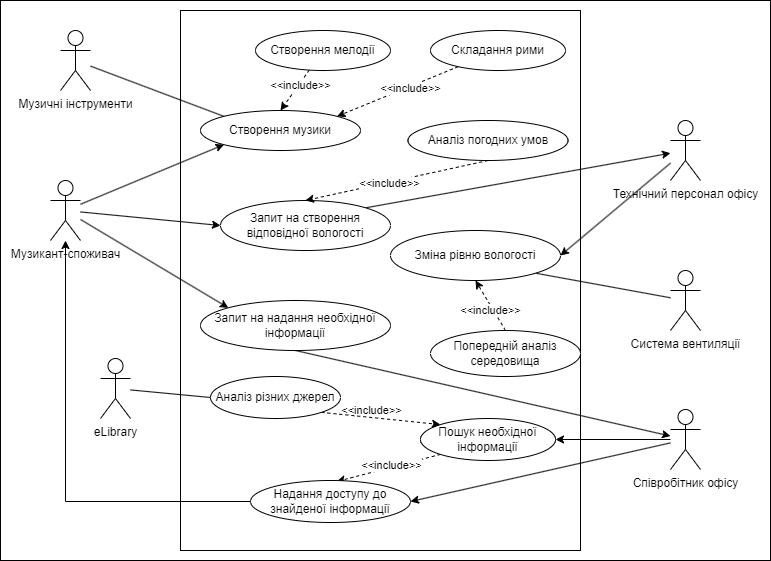

The diagram above was exported from draw.io. Its source (the exported page's mxGraphModel, read from the mxfile embedded in the PNG):
<mxGraphModel dx="1188" dy="619" grid="1" gridSize="10" guides="1" tooltips="1" connect="1" arrows="1" fold="1" page="1" pageScale="1" pageWidth="1169" pageHeight="827" math="0" shadow="0">
  <root>
    <mxCell id="0" />
    <mxCell id="1" parent="0" />
    <mxCell id="bafYPbkGJhW7oxayyBe3-47" value="" style="rounded=0;whiteSpace=wrap;html=1;" parent="1" vertex="1">
      <mxGeometry x="60" y="50" width="770" height="560" as="geometry" />
    </mxCell>
    <mxCell id="bafYPbkGJhW7oxayyBe3-1" value="" style="rounded=0;whiteSpace=wrap;html=1;" parent="1" vertex="1">
      <mxGeometry x="240" y="60" width="400" height="540" as="geometry" />
    </mxCell>
    <mxCell id="bafYPbkGJhW7oxayyBe3-4" style="rounded=0;orthogonalLoop=1;jettySize=auto;html=1;entryX=0;entryY=0.5;entryDx=0;entryDy=0;" parent="1" source="bafYPbkGJhW7oxayyBe3-2" target="bafYPbkGJhW7oxayyBe3-3" edge="1">
      <mxGeometry relative="1" as="geometry" />
    </mxCell>
    <mxCell id="bafYPbkGJhW7oxayyBe3-25" style="rounded=0;orthogonalLoop=1;jettySize=auto;html=1;entryX=0;entryY=0;entryDx=0;entryDy=0;" parent="1" source="bafYPbkGJhW7oxayyBe3-2" target="bafYPbkGJhW7oxayyBe3-19" edge="1">
      <mxGeometry relative="1" as="geometry" />
    </mxCell>
    <mxCell id="iALMkwSSL6uoYG6ehfJ8-5" style="rounded=0;orthogonalLoop=1;jettySize=auto;html=1;entryX=0;entryY=1;entryDx=0;entryDy=0;" edge="1" parent="1" source="bafYPbkGJhW7oxayyBe3-2" target="iALMkwSSL6uoYG6ehfJ8-2">
      <mxGeometry relative="1" as="geometry" />
    </mxCell>
    <mxCell id="bafYPbkGJhW7oxayyBe3-2" value="Музикант-споживач" style="shape=umlActor;verticalLabelPosition=bottom;verticalAlign=top;html=1;outlineConnect=0;" parent="1" vertex="1">
      <mxGeometry x="110" y="230" width="30" height="60" as="geometry" />
    </mxCell>
    <mxCell id="bafYPbkGJhW7oxayyBe3-24" style="rounded=0;orthogonalLoop=1;jettySize=auto;html=1;exitX=1;exitY=0;exitDx=0;exitDy=0;" parent="1" source="bafYPbkGJhW7oxayyBe3-3" target="bafYPbkGJhW7oxayyBe3-8" edge="1">
      <mxGeometry relative="1" as="geometry" />
    </mxCell>
    <mxCell id="bafYPbkGJhW7oxayyBe3-3" value="Запит на&amp;nbsp;створення відповідної вологості&lt;span id=&quot;docs-internal-guid-c57abb48-7fff-8af7-19ce-6c347189a080&quot;&gt;&lt;/span&gt;" style="ellipse;whiteSpace=wrap;html=1;" parent="1" vertex="1">
      <mxGeometry x="280" y="250" width="170" height="50" as="geometry" />
    </mxCell>
    <mxCell id="bafYPbkGJhW7oxayyBe3-6" style="rounded=0;orthogonalLoop=1;jettySize=auto;html=1;exitX=0.5;exitY=1;exitDx=0;exitDy=0;entryX=0.5;entryY=0;entryDx=0;entryDy=0;dashed=1;" parent="1" source="bafYPbkGJhW7oxayyBe3-5" target="bafYPbkGJhW7oxayyBe3-3" edge="1">
      <mxGeometry relative="1" as="geometry" />
    </mxCell>
    <mxCell id="bafYPbkGJhW7oxayyBe3-7" value="&amp;lt;&amp;lt;include&amp;gt;&amp;gt;" style="edgeLabel;html=1;align=center;verticalAlign=middle;resizable=0;points=[];" parent="bafYPbkGJhW7oxayyBe3-6" vertex="1" connectable="0">
      <mxGeometry x="0.0924" y="1" relative="1" as="geometry">
        <mxPoint as="offset" />
      </mxGeometry>
    </mxCell>
    <mxCell id="bafYPbkGJhW7oxayyBe3-5" value="Аналіз погодних умов&lt;span id=&quot;docs-internal-guid-c57abb48-7fff-8af7-19ce-6c347189a080&quot;&gt;&lt;/span&gt;" style="ellipse;whiteSpace=wrap;html=1;" parent="1" vertex="1">
      <mxGeometry x="467.5" y="170" width="160" height="40" as="geometry" />
    </mxCell>
    <mxCell id="bafYPbkGJhW7oxayyBe3-22" style="rounded=0;orthogonalLoop=1;jettySize=auto;html=1;entryX=1;entryY=0.5;entryDx=0;entryDy=0;" parent="1" source="bafYPbkGJhW7oxayyBe3-8" target="bafYPbkGJhW7oxayyBe3-13" edge="1">
      <mxGeometry relative="1" as="geometry" />
    </mxCell>
    <mxCell id="bafYPbkGJhW7oxayyBe3-8" value="Технічний персонал офісу" style="shape=umlActor;verticalLabelPosition=bottom;verticalAlign=top;html=1;outlineConnect=0;" parent="1" vertex="1">
      <mxGeometry x="730" y="170" width="30" height="60" as="geometry" />
    </mxCell>
    <mxCell id="bafYPbkGJhW7oxayyBe3-12" value="Система вентиляції" style="shape=umlActor;verticalLabelPosition=bottom;verticalAlign=top;html=1;outlineConnect=0;" parent="1" vertex="1">
      <mxGeometry x="730" y="320" width="30" height="60" as="geometry" />
    </mxCell>
    <mxCell id="bafYPbkGJhW7oxayyBe3-21" style="rounded=0;orthogonalLoop=1;jettySize=auto;html=1;exitX=1;exitY=1;exitDx=0;exitDy=0;endArrow=none;endFill=0;" parent="1" source="bafYPbkGJhW7oxayyBe3-13" target="bafYPbkGJhW7oxayyBe3-12" edge="1">
      <mxGeometry relative="1" as="geometry" />
    </mxCell>
    <mxCell id="bafYPbkGJhW7oxayyBe3-13" value="Зміна рівню вологості&lt;span id=&quot;docs-internal-guid-c57abb48-7fff-8af7-19ce-6c347189a080&quot;&gt;&lt;/span&gt;" style="ellipse;whiteSpace=wrap;html=1;" parent="1" vertex="1">
      <mxGeometry x="450" y="280" width="170" height="50" as="geometry" />
    </mxCell>
    <mxCell id="bafYPbkGJhW7oxayyBe3-17" style="rounded=0;orthogonalLoop=1;jettySize=auto;html=1;exitX=0.5;exitY=0;exitDx=0;exitDy=0;entryX=0.5;entryY=1;entryDx=0;entryDy=0;dashed=1;" parent="1" source="bafYPbkGJhW7oxayyBe3-16" target="bafYPbkGJhW7oxayyBe3-13" edge="1">
      <mxGeometry relative="1" as="geometry" />
    </mxCell>
    <mxCell id="bafYPbkGJhW7oxayyBe3-18" value="&amp;lt;&amp;lt;include&amp;gt;&amp;gt;" style="edgeLabel;html=1;align=center;verticalAlign=middle;resizable=0;points=[];" parent="bafYPbkGJhW7oxayyBe3-17" vertex="1" connectable="0">
      <mxGeometry x="0.0505" y="-1" relative="1" as="geometry">
        <mxPoint y="7" as="offset" />
      </mxGeometry>
    </mxCell>
    <mxCell id="bafYPbkGJhW7oxayyBe3-16" value="Попередній аналіз середовища&lt;span id=&quot;docs-internal-guid-c57abb48-7fff-8af7-19ce-6c347189a080&quot;&gt;&lt;/span&gt;" style="ellipse;whiteSpace=wrap;html=1;" parent="1" vertex="1">
      <mxGeometry x="490" y="380" width="150" height="46" as="geometry" />
    </mxCell>
    <mxCell id="bafYPbkGJhW7oxayyBe3-28" style="rounded=0;orthogonalLoop=1;jettySize=auto;html=1;exitX=0.5;exitY=1;exitDx=0;exitDy=0;" parent="1" source="bafYPbkGJhW7oxayyBe3-19" target="bafYPbkGJhW7oxayyBe3-26" edge="1">
      <mxGeometry relative="1" as="geometry" />
    </mxCell>
    <mxCell id="bafYPbkGJhW7oxayyBe3-19" value="Запит на надання необхідної інформації&lt;span id=&quot;docs-internal-guid-c57abb48-7fff-8af7-19ce-6c347189a080&quot;&gt;&lt;/span&gt;" style="ellipse;whiteSpace=wrap;html=1;" parent="1" vertex="1">
      <mxGeometry x="260" y="350" width="190" height="50" as="geometry" />
    </mxCell>
    <mxCell id="bafYPbkGJhW7oxayyBe3-35" style="rounded=0;orthogonalLoop=1;jettySize=auto;html=1;entryX=1;entryY=0.5;entryDx=0;entryDy=0;" parent="1" source="bafYPbkGJhW7oxayyBe3-26" target="bafYPbkGJhW7oxayyBe3-36" edge="1">
      <mxGeometry relative="1" as="geometry" />
    </mxCell>
    <mxCell id="bafYPbkGJhW7oxayyBe3-46" style="rounded=0;orthogonalLoop=1;jettySize=auto;html=1;entryX=1;entryY=0.5;entryDx=0;entryDy=0;" parent="1" source="bafYPbkGJhW7oxayyBe3-26" target="bafYPbkGJhW7oxayyBe3-29" edge="1">
      <mxGeometry relative="1" as="geometry" />
    </mxCell>
    <mxCell id="bafYPbkGJhW7oxayyBe3-26" value="Співробітник офісу" style="shape=umlActor;verticalLabelPosition=bottom;verticalAlign=top;html=1;outlineConnect=0;" parent="1" vertex="1">
      <mxGeometry x="730" y="459" width="30" height="60" as="geometry" />
    </mxCell>
    <mxCell id="bafYPbkGJhW7oxayyBe3-39" style="rounded=0;orthogonalLoop=1;jettySize=auto;html=1;exitX=0;exitY=1;exitDx=0;exitDy=0;entryX=0.539;entryY=0.024;entryDx=0;entryDy=0;entryPerimeter=0;dashed=1;" parent="1" source="bafYPbkGJhW7oxayyBe3-29" target="bafYPbkGJhW7oxayyBe3-36" edge="1">
      <mxGeometry relative="1" as="geometry" />
    </mxCell>
    <mxCell id="bafYPbkGJhW7oxayyBe3-40" value="&amp;lt;&amp;lt;include&amp;gt;&amp;gt;" style="edgeLabel;html=1;align=center;verticalAlign=middle;resizable=0;points=[];" parent="bafYPbkGJhW7oxayyBe3-39" vertex="1" connectable="0">
      <mxGeometry x="-0.3289" y="-2" relative="1" as="geometry">
        <mxPoint x="-14" y="3" as="offset" />
      </mxGeometry>
    </mxCell>
    <mxCell id="bafYPbkGJhW7oxayyBe3-29" value="Пошук необхідної інформації&lt;span id=&quot;docs-internal-guid-c57abb48-7fff-8af7-19ce-6c347189a080&quot;&gt;&lt;/span&gt;" style="ellipse;whiteSpace=wrap;html=1;" parent="1" vertex="1">
      <mxGeometry x="480" y="468" width="135" height="42" as="geometry" />
    </mxCell>
    <mxCell id="bafYPbkGJhW7oxayyBe3-31" style="rounded=0;orthogonalLoop=1;jettySize=auto;html=1;exitX=1;exitY=1;exitDx=0;exitDy=0;entryX=0;entryY=0;entryDx=0;entryDy=0;dashed=1;" parent="1" source="bafYPbkGJhW7oxayyBe3-30" target="bafYPbkGJhW7oxayyBe3-29" edge="1">
      <mxGeometry relative="1" as="geometry" />
    </mxCell>
    <mxCell id="bafYPbkGJhW7oxayyBe3-34" value="&amp;lt;&amp;lt;include&amp;gt;&amp;gt;" style="edgeLabel;html=1;align=center;verticalAlign=middle;resizable=0;points=[];labelBackgroundColor=none;" parent="bafYPbkGJhW7oxayyBe3-31" vertex="1" connectable="0">
      <mxGeometry x="0.0425" relative="1" as="geometry">
        <mxPoint x="-12" y="-9" as="offset" />
      </mxGeometry>
    </mxCell>
    <mxCell id="bafYPbkGJhW7oxayyBe3-30" value="Аналіз різних джерел&lt;span id=&quot;docs-internal-guid-c57abb48-7fff-8af7-19ce-6c347189a080&quot;&gt;&lt;/span&gt;" style="ellipse;whiteSpace=wrap;html=1;" parent="1" vertex="1">
      <mxGeometry x="270" y="426" width="130" height="42" as="geometry" />
    </mxCell>
    <mxCell id="bafYPbkGJhW7oxayyBe3-43" style="edgeStyle=orthogonalEdgeStyle;rounded=0;orthogonalLoop=1;jettySize=auto;html=1;exitX=0;exitY=0.5;exitDx=0;exitDy=0;" parent="1" source="bafYPbkGJhW7oxayyBe3-36" target="bafYPbkGJhW7oxayyBe3-2" edge="1">
      <mxGeometry relative="1" as="geometry" />
    </mxCell>
    <mxCell id="bafYPbkGJhW7oxayyBe3-36" value="Надання доступу до знайденої інформації&lt;span id=&quot;docs-internal-guid-c57abb48-7fff-8af7-19ce-6c347189a080&quot;&gt;&lt;/span&gt;" style="ellipse;whiteSpace=wrap;html=1;" parent="1" vertex="1">
      <mxGeometry x="310" y="530" width="160" height="42" as="geometry" />
    </mxCell>
    <mxCell id="bafYPbkGJhW7oxayyBe3-38" style="rounded=0;orthogonalLoop=1;jettySize=auto;html=1;entryX=0;entryY=0.5;entryDx=0;entryDy=0;endArrow=none;endFill=0;" parent="1" source="bafYPbkGJhW7oxayyBe3-37" target="bafYPbkGJhW7oxayyBe3-30" edge="1">
      <mxGeometry relative="1" as="geometry" />
    </mxCell>
    <mxCell id="bafYPbkGJhW7oxayyBe3-37" value="eLibrary" style="shape=umlActor;verticalLabelPosition=bottom;verticalAlign=top;html=1;outlineConnect=0;" parent="1" vertex="1">
      <mxGeometry x="160" y="408" width="30" height="60" as="geometry" />
    </mxCell>
    <mxCell id="iALMkwSSL6uoYG6ehfJ8-6" style="rounded=0;orthogonalLoop=1;jettySize=auto;html=1;entryX=0;entryY=0;entryDx=0;entryDy=0;endArrow=none;endFill=0;" edge="1" parent="1" source="iALMkwSSL6uoYG6ehfJ8-1" target="iALMkwSSL6uoYG6ehfJ8-2">
      <mxGeometry relative="1" as="geometry" />
    </mxCell>
    <mxCell id="iALMkwSSL6uoYG6ehfJ8-1" value="Музичні інструменти" style="shape=umlActor;verticalLabelPosition=bottom;verticalAlign=top;html=1;outlineConnect=0;" vertex="1" parent="1">
      <mxGeometry x="120" y="80" width="30" height="60" as="geometry" />
    </mxCell>
    <mxCell id="iALMkwSSL6uoYG6ehfJ8-2" value="Створення музики&lt;span id=&quot;docs-internal-guid-c57abb48-7fff-8af7-19ce-6c347189a080&quot;&gt;&lt;/span&gt;" style="ellipse;whiteSpace=wrap;html=1;" vertex="1" parent="1">
      <mxGeometry x="260" y="160" width="160" height="40" as="geometry" />
    </mxCell>
    <mxCell id="iALMkwSSL6uoYG6ehfJ8-9" style="rounded=0;orthogonalLoop=1;jettySize=auto;html=1;entryX=1;entryY=0;entryDx=0;entryDy=0;dashed=1;" edge="1" parent="1" source="iALMkwSSL6uoYG6ehfJ8-3" target="iALMkwSSL6uoYG6ehfJ8-2">
      <mxGeometry relative="1" as="geometry" />
    </mxCell>
    <mxCell id="iALMkwSSL6uoYG6ehfJ8-10" value="&amp;lt;&amp;lt;include&amp;gt;&amp;gt;" style="edgeLabel;html=1;align=center;verticalAlign=middle;resizable=0;points=[];" vertex="1" connectable="0" parent="iALMkwSSL6uoYG6ehfJ8-9">
      <mxGeometry x="-0.196" y="1" relative="1" as="geometry">
        <mxPoint as="offset" />
      </mxGeometry>
    </mxCell>
    <mxCell id="iALMkwSSL6uoYG6ehfJ8-3" value="Складання рими&lt;span id=&quot;docs-internal-guid-c57abb48-7fff-8af7-19ce-6c347189a080&quot;&gt;&lt;/span&gt;" style="ellipse;whiteSpace=wrap;html=1;" vertex="1" parent="1">
      <mxGeometry x="490" y="80" width="135" height="40" as="geometry" />
    </mxCell>
    <mxCell id="iALMkwSSL6uoYG6ehfJ8-7" style="rounded=0;orthogonalLoop=1;jettySize=auto;html=1;entryX=0.5;entryY=0;entryDx=0;entryDy=0;dashed=1;" edge="1" parent="1" source="iALMkwSSL6uoYG6ehfJ8-4" target="iALMkwSSL6uoYG6ehfJ8-2">
      <mxGeometry relative="1" as="geometry" />
    </mxCell>
    <mxCell id="iALMkwSSL6uoYG6ehfJ8-8" value="&amp;lt;&amp;lt;include&amp;gt;&amp;gt;" style="edgeLabel;html=1;align=center;verticalAlign=middle;resizable=0;points=[];" vertex="1" connectable="0" parent="iALMkwSSL6uoYG6ehfJ8-7">
      <mxGeometry x="-0.2702" y="1" relative="1" as="geometry">
        <mxPoint as="offset" />
      </mxGeometry>
    </mxCell>
    <mxCell id="iALMkwSSL6uoYG6ehfJ8-4" value="Створення мелодії&lt;span id=&quot;docs-internal-guid-c57abb48-7fff-8af7-19ce-6c347189a080&quot;&gt;&lt;/span&gt;" style="ellipse;whiteSpace=wrap;html=1;" vertex="1" parent="1">
      <mxGeometry x="315" y="80" width="135" height="40" as="geometry" />
    </mxCell>
  </root>
</mxGraphModel>